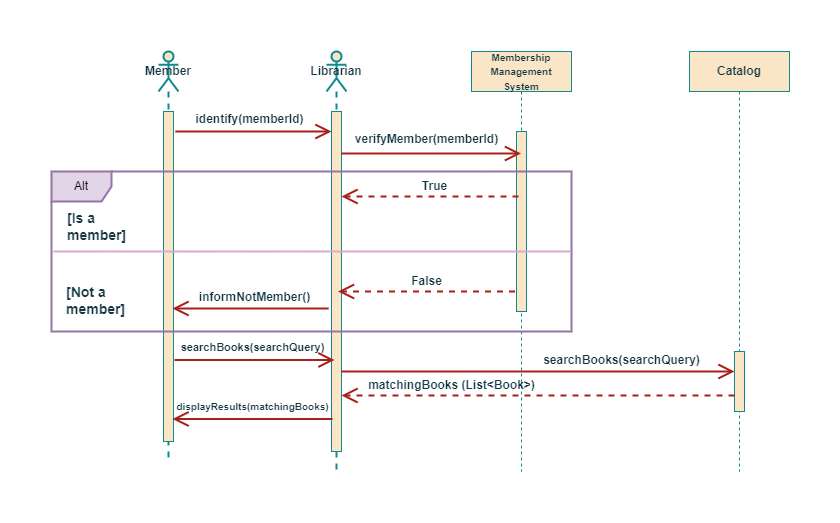

The diagram above was exported from draw.io. Its source (the exported page's mxGraphModel, read from the mxfile embedded in the PNG):
<mxGraphModel dx="1518" dy="861" grid="1" gridSize="10" guides="1" tooltips="1" connect="1" arrows="1" fold="1" page="1" pageScale="1" pageWidth="850" pageHeight="1100" math="0" shadow="0">
  <root>
    <mxCell id="0" />
    <mxCell id="1" parent="0" />
    <mxCell id="mTiVGBp05UmR7QTp__pc-1" value="&lt;b&gt;Member&lt;/b&gt;" style="shape=umlLifeline;perimeter=lifelinePerimeter;whiteSpace=wrap;html=1;container=1;dropTarget=0;collapsible=0;recursiveResize=0;outlineConnect=0;portConstraint=eastwest;newEdgeStyle={&quot;edgeStyle&quot;:&quot;elbowEdgeStyle&quot;,&quot;elbow&quot;:&quot;vertical&quot;,&quot;curved&quot;:0,&quot;rounded&quot;:0};participant=umlActor;strokeColor=#0F8B8D;fontColor=#143642;fillColor=#FAE5C7;strokeWidth=2;" vertex="1" parent="1">
      <mxGeometry x="70" y="280" width="20" height="410" as="geometry" />
    </mxCell>
    <mxCell id="mTiVGBp05UmR7QTp__pc-2" value="" style="html=1;points=[];perimeter=orthogonalPerimeter;outlineConnect=0;targetShapes=umlLifeline;portConstraint=eastwest;newEdgeStyle={&quot;edgeStyle&quot;:&quot;elbowEdgeStyle&quot;,&quot;elbow&quot;:&quot;vertical&quot;,&quot;curved&quot;:0,&quot;rounded&quot;:0};strokeColor=#0F8B8D;fontColor=#143642;fillColor=#FAE5C7;" vertex="1" parent="mTiVGBp05UmR7QTp__pc-1">
      <mxGeometry x="5" y="60" width="10" height="330" as="geometry" />
    </mxCell>
    <mxCell id="mTiVGBp05UmR7QTp__pc-3" value="&lt;b&gt;Librarian&lt;/b&gt;" style="shape=umlLifeline;perimeter=lifelinePerimeter;whiteSpace=wrap;html=1;container=1;dropTarget=0;collapsible=0;recursiveResize=0;outlineConnect=0;portConstraint=eastwest;newEdgeStyle={&quot;edgeStyle&quot;:&quot;elbowEdgeStyle&quot;,&quot;elbow&quot;:&quot;vertical&quot;,&quot;curved&quot;:0,&quot;rounded&quot;:0};participant=umlActor;strokeColor=#0F8B8D;fontColor=#143642;fillColor=#FAE5C7;strokeWidth=2;" vertex="1" parent="1">
      <mxGeometry x="238" y="280" width="20" height="420" as="geometry" />
    </mxCell>
    <mxCell id="mTiVGBp05UmR7QTp__pc-4" value="" style="html=1;points=[];perimeter=orthogonalPerimeter;outlineConnect=0;targetShapes=umlLifeline;portConstraint=eastwest;newEdgeStyle={&quot;edgeStyle&quot;:&quot;elbowEdgeStyle&quot;,&quot;elbow&quot;:&quot;vertical&quot;,&quot;curved&quot;:0,&quot;rounded&quot;:0};strokeColor=#0F8B8D;fontColor=#143642;fillColor=#FAE5C7;" vertex="1" parent="mTiVGBp05UmR7QTp__pc-3">
      <mxGeometry x="5" y="60" width="10" height="340" as="geometry" />
    </mxCell>
    <mxCell id="mTiVGBp05UmR7QTp__pc-5" value="&lt;b&gt;&lt;font style=&quot;font-size: 10px;&quot;&gt;Membership Management System&lt;/font&gt;&lt;/b&gt;" style="shape=umlLifeline;perimeter=lifelinePerimeter;whiteSpace=wrap;html=1;container=1;dropTarget=0;collapsible=0;recursiveResize=0;outlineConnect=0;portConstraint=eastwest;newEdgeStyle={&quot;edgeStyle&quot;:&quot;elbowEdgeStyle&quot;,&quot;elbow&quot;:&quot;vertical&quot;,&quot;curved&quot;:0,&quot;rounded&quot;:0};strokeColor=#0F8B8D;fontColor=#143642;fillColor=#FAE5C7;" vertex="1" parent="1">
      <mxGeometry x="383" y="280" width="100" height="420" as="geometry" />
    </mxCell>
    <mxCell id="mTiVGBp05UmR7QTp__pc-6" value="" style="html=1;points=[];perimeter=orthogonalPerimeter;outlineConnect=0;targetShapes=umlLifeline;portConstraint=eastwest;newEdgeStyle={&quot;edgeStyle&quot;:&quot;elbowEdgeStyle&quot;,&quot;elbow&quot;:&quot;vertical&quot;,&quot;curved&quot;:0,&quot;rounded&quot;:0};strokeColor=#0F8B8D;fontColor=#143642;fillColor=#FAE5C7;" vertex="1" parent="mTiVGBp05UmR7QTp__pc-5">
      <mxGeometry x="45" y="80" width="10" height="180" as="geometry" />
    </mxCell>
    <mxCell id="mTiVGBp05UmR7QTp__pc-7" value="&lt;b&gt;Catalog&lt;/b&gt;" style="shape=umlLifeline;perimeter=lifelinePerimeter;whiteSpace=wrap;html=1;container=1;dropTarget=0;collapsible=0;recursiveResize=0;outlineConnect=0;portConstraint=eastwest;newEdgeStyle={&quot;edgeStyle&quot;:&quot;elbowEdgeStyle&quot;,&quot;elbow&quot;:&quot;vertical&quot;,&quot;curved&quot;:0,&quot;rounded&quot;:0};strokeColor=#0F8B8D;fontColor=#143642;fillColor=#FAE5C7;" vertex="1" parent="1">
      <mxGeometry x="601" y="280" width="100" height="420" as="geometry" />
    </mxCell>
    <mxCell id="mTiVGBp05UmR7QTp__pc-10" value="" style="endArrow=open;endFill=1;endSize=12;html=1;rounded=0;strokeColor=#A8201A;fontColor=#143642;fillColor=#FAE5C7;strokeWidth=2;" edge="1" parent="1" target="mTiVGBp05UmR7QTp__pc-4">
      <mxGeometry width="160" relative="1" as="geometry">
        <mxPoint x="87" y="360" as="sourcePoint" />
        <mxPoint x="232" y="360" as="targetPoint" />
      </mxGeometry>
    </mxCell>
    <mxCell id="mTiVGBp05UmR7QTp__pc-11" value="identify(memberId)" style="text;html=1;align=center;verticalAlign=middle;resizable=0;points=[];autosize=1;strokeColor=none;fillColor=none;fontColor=#143642;fontStyle=1" vertex="1" parent="1">
      <mxGeometry x="96" y="333" width="130" height="30" as="geometry" />
    </mxCell>
    <mxCell id="mTiVGBp05UmR7QTp__pc-12" value="" style="endArrow=open;endFill=1;endSize=12;html=1;rounded=0;strokeColor=#A8201A;fontColor=#143642;fillColor=#FAE5C7;strokeWidth=2;" edge="1" parent="1">
      <mxGeometry width="160" relative="1" as="geometry">
        <mxPoint x="253" y="382" as="sourcePoint" />
        <mxPoint x="432.5" y="382" as="targetPoint" />
      </mxGeometry>
    </mxCell>
    <mxCell id="mTiVGBp05UmR7QTp__pc-13" value="verifyMember(memberId)" style="text;html=1;align=center;verticalAlign=middle;resizable=0;points=[];autosize=1;strokeColor=none;fillColor=none;fontColor=#143642;fontStyle=1" vertex="1" parent="1">
      <mxGeometry x="253" y="353" width="170" height="30" as="geometry" />
    </mxCell>
    <mxCell id="mTiVGBp05UmR7QTp__pc-14" value="" style="endArrow=open;endFill=1;endSize=12;html=1;rounded=0;strokeColor=#A8201A;fontColor=#143642;fillColor=#FAE5C7;strokeWidth=2;dashed=1;" edge="1" parent="1">
      <mxGeometry width="160" relative="1" as="geometry">
        <mxPoint x="430" y="425" as="sourcePoint" />
        <mxPoint x="253" y="425" as="targetPoint" />
      </mxGeometry>
    </mxCell>
    <mxCell id="mTiVGBp05UmR7QTp__pc-15" value="True" style="text;html=1;align=center;verticalAlign=middle;resizable=0;points=[];autosize=1;strokeColor=none;fillColor=none;fontColor=#143642;fontStyle=1" vertex="1" parent="1">
      <mxGeometry x="321" y="400" width="50" height="30" as="geometry" />
    </mxCell>
    <mxCell id="mTiVGBp05UmR7QTp__pc-16" value="&lt;b style=&quot;font-size: 14px;&quot;&gt;[Is a&lt;br&gt;member]&lt;/b&gt;" style="text;html=1;align=left;verticalAlign=middle;resizable=0;points=[];autosize=1;strokeColor=none;fillColor=none;fontColor=#143642;" vertex="1" parent="1">
      <mxGeometry x="-23" y="430" width="80" height="50" as="geometry" />
    </mxCell>
    <mxCell id="mTiVGBp05UmR7QTp__pc-17" value="" style="html=1;points=[];perimeter=orthogonalPerimeter;outlineConnect=0;targetShapes=umlLifeline;portConstraint=eastwest;newEdgeStyle={&quot;edgeStyle&quot;:&quot;elbowEdgeStyle&quot;,&quot;elbow&quot;:&quot;vertical&quot;,&quot;curved&quot;:0,&quot;rounded&quot;:0};strokeColor=#0F8B8D;fontColor=#143642;fillColor=#FAE5C7;" vertex="1" parent="1">
      <mxGeometry x="646" y="580" width="10" height="60" as="geometry" />
    </mxCell>
    <mxCell id="mTiVGBp05UmR7QTp__pc-20" value="Alt" style="shape=umlFrame;whiteSpace=wrap;html=1;pointerEvents=0;strokeColor=#9673a6;fillColor=#e1d5e7;strokeWidth=2;" vertex="1" parent="1">
      <mxGeometry x="-37" y="400" width="520" height="160" as="geometry" />
    </mxCell>
    <mxCell id="mTiVGBp05UmR7QTp__pc-21" value="&lt;b style=&quot;font-size: 14px;&quot;&gt;[Not a&lt;br&gt;member]&lt;br&gt;&lt;/b&gt;" style="text;html=1;align=left;verticalAlign=middle;resizable=0;points=[];autosize=1;strokeColor=none;fillColor=none;fontColor=#143642;" vertex="1" parent="1">
      <mxGeometry x="-24" y="504" width="80" height="50" as="geometry" />
    </mxCell>
    <mxCell id="mTiVGBp05UmR7QTp__pc-22" value="" style="endArrow=none;endFill=0;endSize=12;html=1;rounded=0;strokeColor=#dca8ce;fontColor=#143642;fillColor=#FAE5C7;strokeWidth=2;" edge="1" parent="1">
      <mxGeometry width="160" relative="1" as="geometry">
        <mxPoint x="-35" y="480" as="sourcePoint" />
        <mxPoint x="482" y="480" as="targetPoint" />
      </mxGeometry>
    </mxCell>
    <mxCell id="mTiVGBp05UmR7QTp__pc-23" value="" style="endArrow=open;endFill=1;endSize=12;html=1;rounded=0;strokeColor=#A8201A;fontColor=#143642;fillColor=#FAE5C7;strokeWidth=2;dashed=1;" edge="1" parent="1">
      <mxGeometry width="160" relative="1" as="geometry">
        <mxPoint x="426.5" y="520" as="sourcePoint" />
        <mxPoint x="249.5" y="520" as="targetPoint" />
      </mxGeometry>
    </mxCell>
    <mxCell id="mTiVGBp05UmR7QTp__pc-24" value="False" style="text;html=1;align=center;verticalAlign=middle;resizable=0;points=[];autosize=1;strokeColor=none;fillColor=none;fontColor=#143642;fontStyle=1" vertex="1" parent="1">
      <mxGeometry x="313" y="495" width="50" height="30" as="geometry" />
    </mxCell>
    <mxCell id="mTiVGBp05UmR7QTp__pc-25" value="" style="endArrow=open;endFill=1;endSize=12;html=1;rounded=0;strokeColor=#A8201A;fontColor=#143642;fillColor=#FAE5C7;strokeWidth=2;" edge="1" parent="1">
      <mxGeometry width="160" relative="1" as="geometry">
        <mxPoint x="240" y="537" as="sourcePoint" />
        <mxPoint x="84" y="537" as="targetPoint" />
      </mxGeometry>
    </mxCell>
    <mxCell id="mTiVGBp05UmR7QTp__pc-26" value="informNotMember()" style="text;html=1;align=center;verticalAlign=middle;resizable=0;points=[];autosize=1;strokeColor=none;fillColor=none;fontColor=#143642;fontStyle=1" vertex="1" parent="1">
      <mxGeometry x="101" y="511" width="130" height="30" as="geometry" />
    </mxCell>
    <mxCell id="mTiVGBp05UmR7QTp__pc-28" value="" style="endArrow=open;endFill=1;endSize=12;html=1;rounded=0;strokeColor=#A8201A;fontColor=#143642;fillColor=#FAE5C7;strokeWidth=2;" edge="1" parent="1" target="mTiVGBp05UmR7QTp__pc-17">
      <mxGeometry width="160" relative="1" as="geometry">
        <mxPoint x="253" y="600" as="sourcePoint" />
        <mxPoint x="432.5" y="600" as="targetPoint" />
      </mxGeometry>
    </mxCell>
    <mxCell id="mTiVGBp05UmR7QTp__pc-29" value="" style="endArrow=open;endFill=1;endSize=12;html=1;rounded=0;strokeColor=#A8201A;fontColor=#143642;fillColor=#FAE5C7;strokeWidth=2;" edge="1" parent="1">
      <mxGeometry width="160" relative="1" as="geometry">
        <mxPoint x="86" y="588.5" as="sourcePoint" />
        <mxPoint x="246" y="588.5" as="targetPoint" />
      </mxGeometry>
    </mxCell>
    <mxCell id="mTiVGBp05UmR7QTp__pc-30" value="searchBooks(searchQuery)" style="text;html=1;align=center;verticalAlign=middle;resizable=0;points=[];autosize=1;strokeColor=none;fillColor=none;fontColor=#143642;fontStyle=1;fontSize=11;" vertex="1" parent="1">
      <mxGeometry x="79" y="561" width="170" height="30" as="geometry" />
    </mxCell>
    <mxCell id="mTiVGBp05UmR7QTp__pc-31" value="searchBooks(searchQuery)" style="text;html=1;align=center;verticalAlign=middle;resizable=0;points=[];autosize=1;strokeColor=none;fillColor=none;fontColor=#143642;fontStyle=1" vertex="1" parent="1">
      <mxGeometry x="443" y="574" width="180" height="30" as="geometry" />
    </mxCell>
    <mxCell id="wlSnk9BELxNCh8_qdBJc-1" value="" style="endArrow=open;endFill=1;endSize=12;html=1;rounded=0;strokeColor=#A8201A;fontColor=#143642;fillColor=#FAE5C7;strokeWidth=2;dashed=1;" edge="1" parent="1">
      <mxGeometry width="160" relative="1" as="geometry">
        <mxPoint x="646" y="624" as="sourcePoint" />
        <mxPoint x="253" y="624" as="targetPoint" />
      </mxGeometry>
    </mxCell>
    <mxCell id="wlSnk9BELxNCh8_qdBJc-3" value="matchingBooks (List&amp;lt;Book&amp;gt;)" style="text;html=1;align=center;verticalAlign=middle;resizable=0;points=[];autosize=1;strokeColor=none;fillColor=none;fontColor=#143642;fontStyle=1" vertex="1" parent="1">
      <mxGeometry x="268" y="599" width="190" height="30" as="geometry" />
    </mxCell>
    <mxCell id="wlSnk9BELxNCh8_qdBJc-4" value="&lt;font style=&quot;font-size: 10px;&quot;&gt;displayResults(matchingBooks)&lt;/font&gt;" style="text;html=1;align=center;verticalAlign=middle;resizable=0;points=[];autosize=1;strokeColor=none;fillColor=none;fontColor=#143642;fontStyle=1;fontSize=11;" vertex="1" parent="1">
      <mxGeometry x="74" y="620" width="180" height="30" as="geometry" />
    </mxCell>
    <mxCell id="wlSnk9BELxNCh8_qdBJc-5" value="" style="endArrow=open;endFill=1;endSize=12;html=1;rounded=0;strokeColor=#A8201A;fontColor=#143642;fillColor=#FAE5C7;strokeWidth=2;" edge="1" parent="1">
      <mxGeometry width="160" relative="1" as="geometry">
        <mxPoint x="244" y="647.5" as="sourcePoint" />
        <mxPoint x="84" y="647.5" as="targetPoint" />
      </mxGeometry>
    </mxCell>
  </root>
</mxGraphModel>